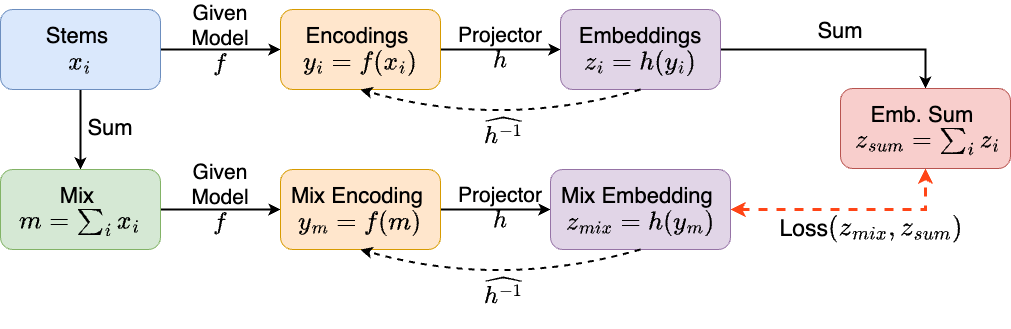

The diagram above was exported from draw.io. Its source (the exported page's mxGraphModel, read from the mxfile embedded in the PNG):
<mxGraphModel dx="908" dy="825" grid="1" gridSize="10" guides="1" tooltips="1" connect="1" arrows="1" fold="1" page="1" pageScale="1" pageWidth="1100" pageHeight="850" math="1" shadow="0">
  <root>
    <mxCell id="0" />
    <mxCell id="1" parent="0" />
    <mxCell id="sfYlnTB9EVA7mgysR2CQ-11" style="edgeStyle=orthogonalEdgeStyle;rounded=0;orthogonalLoop=1;jettySize=auto;html=1;exitX=1;exitY=0.5;exitDx=0;exitDy=0;entryX=0;entryY=0.5;entryDx=0;entryDy=0;strokeWidth=2;" parent="1" source="sfYlnTB9EVA7mgysR2CQ-2" target="sfYlnTB9EVA7mgysR2CQ-8" edge="1">
      <mxGeometry relative="1" as="geometry" />
    </mxCell>
    <mxCell id="sfYlnTB9EVA7mgysR2CQ-12" style="edgeStyle=orthogonalEdgeStyle;rounded=0;orthogonalLoop=1;jettySize=auto;html=1;entryX=0.5;entryY=0;entryDx=0;entryDy=0;strokeWidth=2;" parent="1" source="sfYlnTB9EVA7mgysR2CQ-2" target="sfYlnTB9EVA7mgysR2CQ-3" edge="1">
      <mxGeometry relative="1" as="geometry" />
    </mxCell>
    <mxCell id="sfYlnTB9EVA7mgysR2CQ-2" value="&lt;font style=&quot;font-size: 22px;&quot;&gt;Stems&amp;nbsp;&lt;/font&gt;&lt;div&gt;&lt;font style=&quot;font-size: 22px;&quot;&gt;&lt;i&gt;\(x_{i}\)&lt;/i&gt;&lt;/font&gt;&lt;/div&gt;" style="rounded=1;whiteSpace=wrap;html=1;fillColor=#dae8fc;strokeColor=#6c8ebf;" parent="1" vertex="1">
      <mxGeometry x="80" y="80" width="160" height="80" as="geometry" />
    </mxCell>
    <mxCell id="sfYlnTB9EVA7mgysR2CQ-14" style="edgeStyle=orthogonalEdgeStyle;rounded=0;orthogonalLoop=1;jettySize=auto;html=1;exitX=1;exitY=0.5;exitDx=0;exitDy=0;entryX=0;entryY=0.5;entryDx=0;entryDy=0;strokeWidth=2;" parent="1" source="sfYlnTB9EVA7mgysR2CQ-3" target="sfYlnTB9EVA7mgysR2CQ-10" edge="1">
      <mxGeometry relative="1" as="geometry" />
    </mxCell>
    <mxCell id="sfYlnTB9EVA7mgysR2CQ-3" value="&lt;font style=&quot;font-size: 22px;&quot;&gt;Mix&lt;/font&gt;&lt;span style=&quot;font-size: 22px; text-align: left; background-color: initial;&quot;&gt;&amp;nbsp;&lt;/span&gt;&lt;div&gt;&lt;span style=&quot;font-size: 22px; text-align: left; background-color: initial;&quot;&gt;\(m = \sum_i x_i\)&lt;/span&gt;&lt;/div&gt;" style="rounded=1;whiteSpace=wrap;html=1;fillColor=#d5e8d4;strokeColor=#82b366;" parent="1" vertex="1">
      <mxGeometry x="80" y="240" width="160" height="80" as="geometry" />
    </mxCell>
    <mxCell id="sfYlnTB9EVA7mgysR2CQ-16" style="edgeStyle=orthogonalEdgeStyle;rounded=0;orthogonalLoop=1;jettySize=auto;html=1;exitX=1;exitY=0.5;exitDx=0;exitDy=0;entryX=0;entryY=0.5;entryDx=0;entryDy=0;strokeWidth=2;" parent="1" source="sfYlnTB9EVA7mgysR2CQ-8" target="sfYlnTB9EVA7mgysR2CQ-9" edge="1">
      <mxGeometry relative="1" as="geometry" />
    </mxCell>
    <mxCell id="sfYlnTB9EVA7mgysR2CQ-8" value="&lt;font style=&quot;font-size: 22px;&quot;&gt;Encodings&lt;/font&gt;&lt;span style=&quot;font-size: 22px; text-align: left; background-color: initial;&quot;&gt;&amp;nbsp;&lt;/span&gt;&lt;div&gt;&lt;span style=&quot;font-size: 22px; text-align: left; background-color: initial;&quot;&gt;\(y_{i} = f(x_i)\)&lt;/span&gt;&lt;/div&gt;" style="rounded=1;whiteSpace=wrap;html=1;fillColor=#ffe6cc;strokeColor=#d79b00;" parent="1" vertex="1">
      <mxGeometry x="360" y="80" width="160" height="80" as="geometry" />
    </mxCell>
    <mxCell id="sfYlnTB9EVA7mgysR2CQ-26" style="edgeStyle=orthogonalEdgeStyle;rounded=0;orthogonalLoop=1;jettySize=auto;html=1;entryX=0.5;entryY=0;entryDx=0;entryDy=0;strokeWidth=2;" parent="1" source="sfYlnTB9EVA7mgysR2CQ-9" target="sfYlnTB9EVA7mgysR2CQ-23" edge="1">
      <mxGeometry relative="1" as="geometry" />
    </mxCell>
    <mxCell id="sfYlnTB9EVA7mgysR2CQ-9" value="&lt;font style=&quot;font-size: 22px;&quot;&gt;Embeddings&lt;/font&gt;&lt;div&gt;&lt;span style=&quot;font-size: 22px; text-align: left; background-color: initial;&quot;&gt;\(z_{i} = h(y_i)\)&lt;/span&gt;&lt;/div&gt;" style="rounded=1;whiteSpace=wrap;html=1;fillColor=#e1d5e7;strokeColor=#9673a6;" parent="1" vertex="1">
      <mxGeometry x="640" y="80" width="160" height="80" as="geometry" />
    </mxCell>
    <mxCell id="sfYlnTB9EVA7mgysR2CQ-17" style="edgeStyle=orthogonalEdgeStyle;rounded=0;orthogonalLoop=1;jettySize=auto;html=1;exitX=1;exitY=0.5;exitDx=0;exitDy=0;entryX=0;entryY=0.5;entryDx=0;entryDy=0;strokeWidth=2;" parent="1" source="sfYlnTB9EVA7mgysR2CQ-10" target="sfYlnTB9EVA7mgysR2CQ-13" edge="1">
      <mxGeometry relative="1" as="geometry" />
    </mxCell>
    <mxCell id="sfYlnTB9EVA7mgysR2CQ-10" value="&lt;font style=&quot;font-size: 22px;&quot;&gt;Mix Encoding&lt;/font&gt;&lt;span style=&quot;font-size: 22px; text-align: left; background-color: initial;&quot;&gt;&amp;nbsp;&lt;/span&gt;&lt;div&gt;&lt;span style=&quot;font-size: 22px; text-align: left; background-color: initial;&quot;&gt;\(y_{m} = f(m)\)&lt;/span&gt;&lt;/div&gt;" style="rounded=1;whiteSpace=wrap;html=1;fillColor=#ffe6cc;strokeColor=#d79b00;" parent="1" vertex="1">
      <mxGeometry x="360" y="240" width="160" height="80" as="geometry" />
    </mxCell>
    <mxCell id="sfYlnTB9EVA7mgysR2CQ-27" style="edgeStyle=orthogonalEdgeStyle;rounded=0;orthogonalLoop=1;jettySize=auto;html=1;entryX=0.5;entryY=1;entryDx=0;entryDy=0;strokeWidth=3;dashed=1;endArrow=classic;endFill=1;strokeColor=#FF4517;startArrow=classic;startFill=1;" parent="1" source="sfYlnTB9EVA7mgysR2CQ-13" target="sfYlnTB9EVA7mgysR2CQ-23" edge="1">
      <mxGeometry relative="1" as="geometry" />
    </mxCell>
    <mxCell id="sfYlnTB9EVA7mgysR2CQ-13" value="&lt;font style=&quot;font-size: 22px;&quot;&gt;Mix Embedding&lt;/font&gt;&lt;span style=&quot;font-size: 22px; text-align: left; background-color: initial;&quot;&gt;&amp;nbsp;&lt;/span&gt;&lt;div&gt;&lt;span style=&quot;background-color: initial; font-size: 22px; text-align: left;&quot;&gt;\(z_{mix} = h(y_m)\)&lt;/span&gt;&lt;br&gt;&lt;/div&gt;" style="rounded=1;whiteSpace=wrap;html=1;fillColor=#e1d5e7;strokeColor=#9673a6;spacingLeft=0;" parent="1" vertex="1">
      <mxGeometry x="630" y="240" width="180" height="80" as="geometry" />
    </mxCell>
    <mxCell id="sfYlnTB9EVA7mgysR2CQ-15" value="Sum" style="text;html=1;align=center;verticalAlign=middle;whiteSpace=wrap;rounded=0;fontSize=22;" parent="1" vertex="1">
      <mxGeometry x="160" y="184" width="60" height="30" as="geometry" />
    </mxCell>
    <mxCell id="sfYlnTB9EVA7mgysR2CQ-18" value="Given Model&lt;div style=&quot;font-size: 21px;&quot;&gt;\( f \)&lt;/div&gt;" style="text;html=1;align=center;verticalAlign=middle;whiteSpace=wrap;rounded=0;fontSize=21;" parent="1" vertex="1">
      <mxGeometry x="270" y="94" width="60" height="30" as="geometry" />
    </mxCell>
    <mxCell id="sfYlnTB9EVA7mgysR2CQ-19" style="edgeStyle=orthogonalEdgeStyle;rounded=0;orthogonalLoop=1;jettySize=auto;html=1;exitX=0.5;exitY=1;exitDx=0;exitDy=0;" parent="1" source="sfYlnTB9EVA7mgysR2CQ-18" target="sfYlnTB9EVA7mgysR2CQ-18" edge="1">
      <mxGeometry relative="1" as="geometry" />
    </mxCell>
    <mxCell id="sfYlnTB9EVA7mgysR2CQ-20" value="Given Model&lt;div style=&quot;font-size: 21px;&quot;&gt;\( f \)&lt;/div&gt;" style="text;html=1;align=center;verticalAlign=middle;whiteSpace=wrap;rounded=0;fontSize=21;" parent="1" vertex="1">
      <mxGeometry x="270" y="253" width="60" height="30" as="geometry" />
    </mxCell>
    <mxCell id="sfYlnTB9EVA7mgysR2CQ-23" value="&lt;font style=&quot;font-size: 22px;&quot;&gt;Emb. Sum&amp;nbsp;&lt;/font&gt;&lt;div&gt;&lt;span style=&quot;font-size: 22px; text-align: left; background-color: initial;&quot;&gt;&amp;nbsp;\(z_{sum} =&amp;nbsp; \sum_i z_{i}\)&lt;/span&gt;&lt;/div&gt;" style="rounded=1;whiteSpace=wrap;html=1;fillColor=#f8cecc;strokeColor=#b85450;" parent="1" vertex="1">
      <mxGeometry x="920" y="159" width="170" height="80" as="geometry" />
    </mxCell>
    <mxCell id="sfYlnTB9EVA7mgysR2CQ-28" value="Sum" style="text;html=1;align=center;verticalAlign=middle;whiteSpace=wrap;rounded=0;fontSize=22;" parent="1" vertex="1">
      <mxGeometry x="890" y="87" width="60" height="30" as="geometry" />
    </mxCell>
    <mxCell id="sfYlnTB9EVA7mgysR2CQ-29" value="&lt;div style=&quot;font-size: 21px;&quot;&gt;Projector&lt;/div&gt;&lt;div style=&quot;font-size: 21px;&quot;&gt;\( h \)&lt;/div&gt;" style="text;html=1;align=center;verticalAlign=middle;whiteSpace=wrap;rounded=0;fontSize=21;" parent="1" vertex="1">
      <mxGeometry x="550" y="104" width="60" height="30" as="geometry" />
    </mxCell>
    <mxCell id="sfYlnTB9EVA7mgysR2CQ-31" value="&lt;div style=&quot;font-size: 21px;&quot;&gt;Projector&lt;/div&gt;&lt;div style=&quot;font-size: 21px;&quot;&gt;\( h \)&lt;/div&gt;" style="text;html=1;align=center;verticalAlign=middle;whiteSpace=wrap;rounded=0;fontSize=21;" parent="1" vertex="1">
      <mxGeometry x="550" y="264" width="60" height="30" as="geometry" />
    </mxCell>
    <mxCell id="sfYlnTB9EVA7mgysR2CQ-32" value="&lt;div&gt;&lt;span style=&quot;background-color: initial;&quot;&gt;Loss\( ( z_{mix}, z_{sum}) \)&lt;/span&gt;&lt;br&gt;&lt;/div&gt;" style="text;html=1;align=center;verticalAlign=middle;whiteSpace=wrap;rounded=0;fontSize=23;" parent="1" vertex="1">
      <mxGeometry x="841" y="278" width="220" height="42" as="geometry" />
    </mxCell>
    <mxCell id="sfYlnTB9EVA7mgysR2CQ-47" value="" style="curved=1;endArrow=classic;html=1;rounded=0;exitX=0.5;exitY=1;exitDx=0;exitDy=0;entryX=0.5;entryY=1;entryDx=0;entryDy=0;startArrow=none;startFill=0;endFill=1;dashed=1;strokeWidth=2;" parent="1" edge="1">
      <mxGeometry width="50" height="50" relative="1" as="geometry">
        <mxPoint x="720" y="160" as="sourcePoint" />
        <mxPoint x="440" y="160" as="targetPoint" />
        <Array as="points">
          <mxPoint x="580" y="200" />
        </Array>
      </mxGeometry>
    </mxCell>
    <mxCell id="sfYlnTB9EVA7mgysR2CQ-48" value="\( \widehat{h^{-1}} \)" style="text;html=1;align=center;verticalAlign=middle;whiteSpace=wrap;rounded=0;fontSize=21;" parent="1" vertex="1">
      <mxGeometry x="553" y="187" width="60" height="30" as="geometry" />
    </mxCell>
    <mxCell id="sfYlnTB9EVA7mgysR2CQ-49" value="" style="curved=1;endArrow=classic;html=1;rounded=0;exitX=0.5;exitY=1;exitDx=0;exitDy=0;entryX=0.5;entryY=1;entryDx=0;entryDy=0;startArrow=none;startFill=0;endFill=1;dashed=1;strokeWidth=2;" parent="1" edge="1">
      <mxGeometry width="50" height="50" relative="1" as="geometry">
        <mxPoint x="720" y="320" as="sourcePoint" />
        <mxPoint x="440" y="320" as="targetPoint" />
        <Array as="points">
          <mxPoint x="580" y="360" />
        </Array>
      </mxGeometry>
    </mxCell>
    <mxCell id="sfYlnTB9EVA7mgysR2CQ-50" value="\( \widehat{h^{-1}} \)" style="text;html=1;align=center;verticalAlign=middle;whiteSpace=wrap;rounded=0;fontSize=21;" parent="1" vertex="1">
      <mxGeometry x="553" y="347" width="60" height="30" as="geometry" />
    </mxCell>
  </root>
</mxGraphModel>